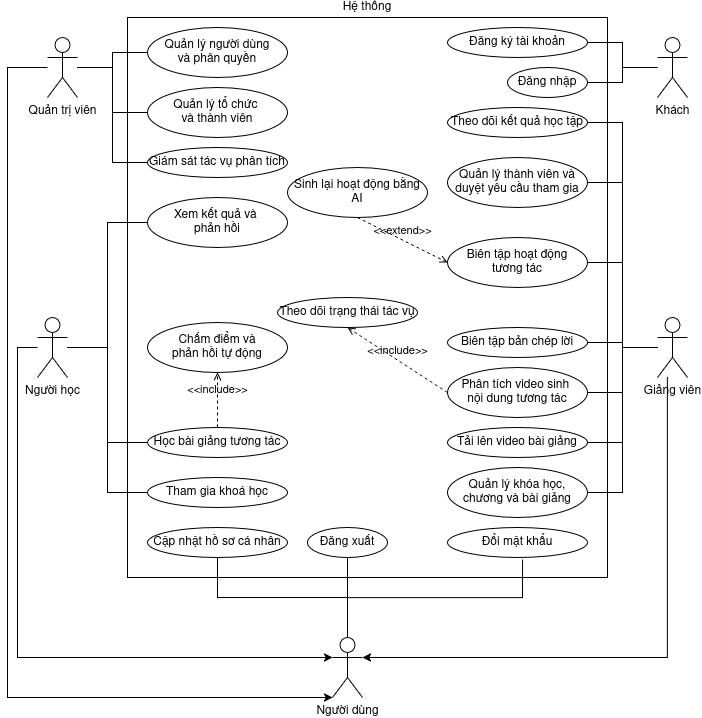

The diagram above was exported from draw.io. Its source (the exported page's mxGraphModel, read from the mxfile embedded in the PNG):
<mxGraphModel dx="756" dy="502" grid="1" gridSize="10" guides="1" tooltips="1" connect="1" arrows="1" fold="1" page="1" pageScale="1" pageWidth="850" pageHeight="1100" math="0" shadow="0">
  <root>
    <mxCell id="0" />
    <mxCell id="1" parent="0" />
    <mxCell id="r5uIT-O1cK9U6dfs-KlV-1" parent="1" style="shape=umlActor;verticalLabelPosition=bottom;verticalAlign=top;html=1;" value="Quản trị viên" vertex="1">
      <mxGeometry height="60" width="30" x="120" y="180" as="geometry" />
    </mxCell>
    <mxCell id="r5uIT-O1cK9U6dfs-KlV-2" parent="1" style="html=1;whiteSpace=wrap;labelPosition=center;verticalLabelPosition=top;align=center;verticalAlign=bottom;" value="Hệ thống" vertex="1">
      <mxGeometry height="560" width="480" x="200" y="160" as="geometry" />
    </mxCell>
    <mxCell id="r5uIT-O1cK9U6dfs-KlV-3" parent="1" style="ellipse;whiteSpace=wrap;html=1;" value="Đăng ký tài khoản" vertex="1">
      <mxGeometry height="30" width="140" x="520" y="170" as="geometry" />
    </mxCell>
    <mxCell id="r5uIT-O1cK9U6dfs-KlV-4" parent="1" style="ellipse;whiteSpace=wrap;html=1;" value="Đăng nhập" vertex="1">
      <mxGeometry height="30" width="80" x="580" y="210" as="geometry" />
    </mxCell>
    <mxCell id="r5uIT-O1cK9U6dfs-KlV-32" edge="1" parent="1" source="r5uIT-O1cK9U6dfs-KlV-5" style="edgeStyle=orthogonalEdgeStyle;rounded=0;orthogonalLoop=1;jettySize=auto;html=1;entryX=1;entryY=0.5;entryDx=0;entryDy=0;endArrow=none;endFill=0;" target="r5uIT-O1cK9U6dfs-KlV-3">
      <mxGeometry relative="1" as="geometry" />
    </mxCell>
    <mxCell id="r5uIT-O1cK9U6dfs-KlV-33" edge="1" parent="1" source="r5uIT-O1cK9U6dfs-KlV-5" style="edgeStyle=orthogonalEdgeStyle;rounded=0;orthogonalLoop=1;jettySize=auto;html=1;entryX=1;entryY=0.5;entryDx=0;entryDy=0;endArrow=none;endFill=0;" target="r5uIT-O1cK9U6dfs-KlV-4">
      <mxGeometry relative="1" as="geometry" />
    </mxCell>
    <mxCell id="r5uIT-O1cK9U6dfs-KlV-5" parent="1" style="shape=umlActor;verticalLabelPosition=bottom;verticalAlign=top;html=1;" value="Khách" vertex="1">
      <mxGeometry height="60" width="30" x="730" y="180" as="geometry" />
    </mxCell>
    <mxCell id="r5uIT-O1cK9U6dfs-KlV-39" edge="1" parent="1" source="r5uIT-O1cK9U6dfs-KlV-6" style="edgeStyle=orthogonalEdgeStyle;rounded=0;orthogonalLoop=1;jettySize=auto;html=1;entryX=0;entryY=0.5;entryDx=0;entryDy=0;endArrow=none;endFill=0;" target="r5uIT-O1cK9U6dfs-KlV-15">
      <mxGeometry relative="1" as="geometry" />
    </mxCell>
    <mxCell id="r5uIT-O1cK9U6dfs-KlV-53" edge="1" parent="1" source="r5uIT-O1cK9U6dfs-KlV-6" style="edgeStyle=orthogonalEdgeStyle;rounded=0;orthogonalLoop=1;jettySize=auto;html=1;entryX=0;entryY=0.5;entryDx=0;entryDy=0;endArrow=none;endFill=0;" target="r5uIT-O1cK9U6dfs-KlV-14">
      <mxGeometry relative="1" as="geometry" />
    </mxCell>
    <mxCell id="r5uIT-O1cK9U6dfs-KlV-54" edge="1" parent="1" source="r5uIT-O1cK9U6dfs-KlV-6" style="edgeStyle=orthogonalEdgeStyle;rounded=0;orthogonalLoop=1;jettySize=auto;html=1;entryX=0;entryY=0.5;entryDx=0;entryDy=0;endArrow=none;endFill=0;" target="r5uIT-O1cK9U6dfs-KlV-13">
      <mxGeometry relative="1" as="geometry" />
    </mxCell>
    <mxCell id="r5uIT-O1cK9U6dfs-KlV-6" parent="1" style="shape=umlActor;verticalLabelPosition=bottom;verticalAlign=top;html=1;" value="Người học" vertex="1">
      <mxGeometry height="60" width="30" x="110" y="460" as="geometry" />
    </mxCell>
    <mxCell id="r5uIT-O1cK9U6dfs-KlV-34" edge="1" parent="1" source="r5uIT-O1cK9U6dfs-KlV-7" style="edgeStyle=orthogonalEdgeStyle;rounded=0;orthogonalLoop=1;jettySize=auto;html=1;entryX=0.5;entryY=1;entryDx=0;entryDy=0;exitX=0.5;exitY=0;exitDx=0;exitDy=0;exitPerimeter=0;endArrow=none;endFill=0;" target="r5uIT-O1cK9U6dfs-KlV-10">
      <mxGeometry relative="1" as="geometry" />
    </mxCell>
    <mxCell id="r5uIT-O1cK9U6dfs-KlV-35" edge="1" parent="1" source="r5uIT-O1cK9U6dfs-KlV-7" style="edgeStyle=orthogonalEdgeStyle;rounded=0;orthogonalLoop=1;jettySize=auto;html=1;entryX=0.5;entryY=1;entryDx=0;entryDy=0;endArrow=none;endFill=0;" target="r5uIT-O1cK9U6dfs-KlV-12">
      <mxGeometry relative="1" as="geometry" />
    </mxCell>
    <mxCell id="r5uIT-O1cK9U6dfs-KlV-36" edge="1" parent="1" source="r5uIT-O1cK9U6dfs-KlV-7" style="edgeStyle=orthogonalEdgeStyle;rounded=0;orthogonalLoop=1;jettySize=auto;html=1;exitX=0.5;exitY=0;exitDx=0;exitDy=0;exitPerimeter=0;entryX=0.536;entryY=1.063;entryDx=0;entryDy=0;entryPerimeter=0;endArrow=none;endFill=0;" target="r5uIT-O1cK9U6dfs-KlV-11">
      <mxGeometry relative="1" as="geometry">
        <mxPoint x="520" y="790" as="targetPoint" />
      </mxGeometry>
    </mxCell>
    <mxCell id="r5uIT-O1cK9U6dfs-KlV-7" parent="1" style="shape=umlActor;verticalLabelPosition=bottom;verticalAlign=top;html=1;" value="Người dùng" vertex="1">
      <mxGeometry height="60" width="30" x="405" y="780" as="geometry" />
    </mxCell>
    <mxCell id="r5uIT-O1cK9U6dfs-KlV-40" edge="1" parent="1" source="r5uIT-O1cK9U6dfs-KlV-8" style="edgeStyle=orthogonalEdgeStyle;rounded=0;orthogonalLoop=1;jettySize=auto;html=1;entryX=1;entryY=0.5;entryDx=0;entryDy=0;endArrow=none;endFill=0;" target="r5uIT-O1cK9U6dfs-KlV-19">
      <mxGeometry relative="1" as="geometry" />
    </mxCell>
    <mxCell id="r5uIT-O1cK9U6dfs-KlV-41" edge="1" parent="1" source="r5uIT-O1cK9U6dfs-KlV-8" style="edgeStyle=orthogonalEdgeStyle;rounded=0;orthogonalLoop=1;jettySize=auto;html=1;entryX=1;entryY=0.5;entryDx=0;entryDy=0;endArrow=none;endFill=0;" target="r5uIT-O1cK9U6dfs-KlV-17">
      <mxGeometry relative="1" as="geometry" />
    </mxCell>
    <mxCell id="r5uIT-O1cK9U6dfs-KlV-42" edge="1" parent="1" source="r5uIT-O1cK9U6dfs-KlV-8" style="edgeStyle=orthogonalEdgeStyle;rounded=0;orthogonalLoop=1;jettySize=auto;html=1;entryX=1;entryY=0.5;entryDx=0;entryDy=0;endArrow=none;endFill=0;" target="r5uIT-O1cK9U6dfs-KlV-21">
      <mxGeometry relative="1" as="geometry" />
    </mxCell>
    <mxCell id="r5uIT-O1cK9U6dfs-KlV-43" edge="1" parent="1" source="r5uIT-O1cK9U6dfs-KlV-8" style="edgeStyle=orthogonalEdgeStyle;rounded=0;orthogonalLoop=1;jettySize=auto;html=1;entryX=1;entryY=0.5;entryDx=0;entryDy=0;endArrow=none;endFill=0;" target="r5uIT-O1cK9U6dfs-KlV-22">
      <mxGeometry relative="1" as="geometry" />
    </mxCell>
    <mxCell id="r5uIT-O1cK9U6dfs-KlV-44" edge="1" parent="1" source="r5uIT-O1cK9U6dfs-KlV-8" style="edgeStyle=orthogonalEdgeStyle;rounded=0;orthogonalLoop=1;jettySize=auto;html=1;entryX=1;entryY=0.5;entryDx=0;entryDy=0;endArrow=none;endFill=0;" target="r5uIT-O1cK9U6dfs-KlV-23">
      <mxGeometry relative="1" as="geometry" />
    </mxCell>
    <mxCell id="r5uIT-O1cK9U6dfs-KlV-45" edge="1" parent="1" source="r5uIT-O1cK9U6dfs-KlV-8" style="edgeStyle=orthogonalEdgeStyle;rounded=0;orthogonalLoop=1;jettySize=auto;html=1;entryX=1;entryY=0.5;entryDx=0;entryDy=0;endArrow=none;endFill=0;" target="r5uIT-O1cK9U6dfs-KlV-24">
      <mxGeometry relative="1" as="geometry" />
    </mxCell>
    <mxCell id="r5uIT-O1cK9U6dfs-KlV-46" edge="1" parent="1" source="r5uIT-O1cK9U6dfs-KlV-8" style="edgeStyle=orthogonalEdgeStyle;rounded=0;orthogonalLoop=1;jettySize=auto;html=1;entryX=1;entryY=0.5;entryDx=0;entryDy=0;endArrow=none;endFill=0;" target="r5uIT-O1cK9U6dfs-KlV-25">
      <mxGeometry relative="1" as="geometry" />
    </mxCell>
    <mxCell id="r5uIT-O1cK9U6dfs-KlV-8" parent="1" style="shape=umlActor;verticalLabelPosition=bottom;verticalAlign=top;html=1;" value="Giảng viên" vertex="1">
      <mxGeometry height="60" width="30" x="730" y="460" as="geometry" />
    </mxCell>
    <mxCell id="r5uIT-O1cK9U6dfs-KlV-10" parent="1" style="ellipse;whiteSpace=wrap;html=1;" value="Cập nhật hồ sơ cá nhân" vertex="1">
      <mxGeometry height="30" width="140" x="220" y="670" as="geometry" />
    </mxCell>
    <mxCell id="r5uIT-O1cK9U6dfs-KlV-11" parent="1" style="ellipse;whiteSpace=wrap;html=1;" value="Đổi mật khẩu" vertex="1">
      <mxGeometry height="30" width="140" x="520" y="670" as="geometry" />
    </mxCell>
    <mxCell id="r5uIT-O1cK9U6dfs-KlV-12" parent="1" style="ellipse;whiteSpace=wrap;html=1;" value="Đăng xuất" vertex="1">
      <mxGeometry height="30" width="80" x="380" y="670" as="geometry" />
    </mxCell>
    <mxCell id="r5uIT-O1cK9U6dfs-KlV-13" parent="1" style="ellipse;whiteSpace=wrap;html=1;" value="Tham gia khoá học" vertex="1">
      <mxGeometry height="30" width="140" x="220" y="620" as="geometry" />
    </mxCell>
    <mxCell id="r5uIT-O1cK9U6dfs-KlV-14" parent="1" style="ellipse;whiteSpace=wrap;html=1;" value="Học bài giảng tương tác" vertex="1">
      <mxGeometry height="30" width="140" x="220" y="570" as="geometry" />
    </mxCell>
    <mxCell id="r5uIT-O1cK9U6dfs-KlV-15" parent="1" style="ellipse;whiteSpace=wrap;html=1;" value="&lt;div&gt;Xem kết quả và&amp;nbsp;&lt;/div&gt;&lt;div&gt;phản hồi&lt;/div&gt;" vertex="1">
      <mxGeometry height="50" width="140" x="220" y="340" as="geometry" />
    </mxCell>
    <mxCell id="r5uIT-O1cK9U6dfs-KlV-17" parent="1" style="ellipse;whiteSpace=wrap;html=1;" value="Tải lên video bài giảng" vertex="1">
      <mxGeometry height="30" width="140" x="520" y="570" as="geometry" />
    </mxCell>
    <mxCell id="r5uIT-O1cK9U6dfs-KlV-19" parent="1" style="ellipse;whiteSpace=wrap;html=1;align=center;verticalAlign=middle;" value="Quản lý khóa học, chương và bài giảng" vertex="1">
      <mxGeometry height="50" width="140" x="520" y="610" as="geometry" />
    </mxCell>
    <mxCell id="r5uIT-O1cK9U6dfs-KlV-21" parent="1" style="ellipse;whiteSpace=wrap;html=1;" value="&lt;div&gt;Phân tích video sinh&amp;nbsp;&lt;/div&gt;&lt;div&gt;nội dung tương tác&lt;/div&gt;" vertex="1">
      <mxGeometry height="50" width="140" x="520" y="510" as="geometry" />
    </mxCell>
    <mxCell id="r5uIT-O1cK9U6dfs-KlV-22" parent="1" style="ellipse;whiteSpace=wrap;html=1;" value="Biên tập bản chép lời" vertex="1">
      <mxGeometry height="30" width="140" x="520" y="470" as="geometry" />
    </mxCell>
    <mxCell id="r5uIT-O1cK9U6dfs-KlV-23" parent="1" style="ellipse;whiteSpace=wrap;html=1;" value="&lt;div&gt;Biên tập hoạt động&lt;/div&gt;&lt;div&gt;tương tác&lt;/div&gt;" vertex="1">
      <mxGeometry height="50" width="140" x="520" y="380" as="geometry" />
    </mxCell>
    <mxCell id="r5uIT-O1cK9U6dfs-KlV-24" parent="1" style="ellipse;whiteSpace=wrap;html=1;" value="Quản lý thành viên và duyệt yêu cầu tham gia" vertex="1">
      <mxGeometry height="50" width="140" x="520" y="300" as="geometry" />
    </mxCell>
    <mxCell id="r5uIT-O1cK9U6dfs-KlV-25" parent="1" style="ellipse;whiteSpace=wrap;html=1;" value="Theo dõi kết quả học tập" vertex="1">
      <mxGeometry height="30" width="140" x="520" y="250" as="geometry" />
    </mxCell>
    <mxCell id="r5uIT-O1cK9U6dfs-KlV-26" parent="1" style="ellipse;whiteSpace=wrap;html=1;align=center;verticalAlign=middle;" value="&lt;div&gt;Quản lý người dùng&lt;/div&gt;&lt;div&gt;và phân quyền&lt;/div&gt;" vertex="1">
      <mxGeometry height="50" width="140" x="220" y="170" as="geometry" />
    </mxCell>
    <mxCell id="r5uIT-O1cK9U6dfs-KlV-27" parent="1" style="ellipse;whiteSpace=wrap;html=1;" value="&lt;div&gt;Quản lý tổ chức&amp;nbsp;&lt;/div&gt;&lt;div&gt;và thành viên&lt;/div&gt;" vertex="1">
      <mxGeometry height="50" width="140" x="220" y="230" as="geometry" />
    </mxCell>
    <mxCell id="r5uIT-O1cK9U6dfs-KlV-28" parent="1" style="ellipse;whiteSpace=wrap;html=1;" value="Giám sát tác vụ phân tích" vertex="1">
      <mxGeometry height="30" width="140" x="220" y="290" as="geometry" />
    </mxCell>
    <mxCell id="r5uIT-O1cK9U6dfs-KlV-29" parent="1" style="ellipse;whiteSpace=wrap;html=1;" value="&lt;div&gt;Chấm điểm và&lt;/div&gt;&lt;div&gt;phản hồi tự động&lt;/div&gt;" vertex="1">
      <mxGeometry height="50" width="140" x="220" y="465" as="geometry" />
    </mxCell>
    <mxCell id="r5uIT-O1cK9U6dfs-KlV-30" parent="1" style="ellipse;whiteSpace=wrap;html=1;" value="Theo dõi trạng thái tác vụ" vertex="1">
      <mxGeometry height="30" width="140" x="350" y="440" as="geometry" />
    </mxCell>
    <mxCell id="r5uIT-O1cK9U6dfs-KlV-31" parent="1" style="ellipse;whiteSpace=wrap;html=1;" value="Sinh lại hoạt động bằng AI" vertex="1">
      <mxGeometry height="50" width="140" x="360" y="310" as="geometry" />
    </mxCell>
    <mxCell id="r5uIT-O1cK9U6dfs-KlV-47" edge="1" parent="1" source="r5uIT-O1cK9U6dfs-KlV-1" style="edgeStyle=orthogonalEdgeStyle;rounded=0;orthogonalLoop=1;jettySize=auto;html=1;entryX=0;entryY=0.5;entryDx=0;entryDy=0;endArrow=none;endFill=0;" target="r5uIT-O1cK9U6dfs-KlV-26">
      <mxGeometry relative="1" as="geometry" />
    </mxCell>
    <mxCell id="r5uIT-O1cK9U6dfs-KlV-48" edge="1" parent="1" source="r5uIT-O1cK9U6dfs-KlV-1" style="edgeStyle=orthogonalEdgeStyle;rounded=0;orthogonalLoop=1;jettySize=auto;html=1;entryX=0;entryY=0.5;entryDx=0;entryDy=0;endArrow=none;endFill=0;" target="r5uIT-O1cK9U6dfs-KlV-27">
      <mxGeometry relative="1" as="geometry" />
    </mxCell>
    <mxCell id="r5uIT-O1cK9U6dfs-KlV-49" edge="1" parent="1" source="r5uIT-O1cK9U6dfs-KlV-1" style="edgeStyle=orthogonalEdgeStyle;rounded=0;orthogonalLoop=1;jettySize=auto;html=1;entryX=0;entryY=0.5;entryDx=0;entryDy=0;endArrow=none;endFill=0;" target="r5uIT-O1cK9U6dfs-KlV-28">
      <mxGeometry relative="1" as="geometry" />
    </mxCell>
    <mxCell id="r5uIT-O1cK9U6dfs-KlV-57" edge="1" parent="1" source="r5uIT-O1cK9U6dfs-KlV-6" style="edgeStyle=orthogonalEdgeStyle;rounded=0;orthogonalLoop=1;jettySize=auto;html=1;entryX=0;entryY=0.3333333333333333;entryDx=0;entryDy=0;entryPerimeter=0;" target="r5uIT-O1cK9U6dfs-KlV-7">
      <mxGeometry relative="1" as="geometry">
        <Array as="points">
          <mxPoint x="90" y="490" />
          <mxPoint x="90" y="800" />
        </Array>
      </mxGeometry>
    </mxCell>
    <mxCell id="r5uIT-O1cK9U6dfs-KlV-59" edge="1" parent="1" source="r5uIT-O1cK9U6dfs-KlV-8" style="edgeStyle=orthogonalEdgeStyle;rounded=0;orthogonalLoop=1;jettySize=auto;html=1;entryX=1;entryY=0.3333333333333333;entryDx=0;entryDy=0;entryPerimeter=0;" target="r5uIT-O1cK9U6dfs-KlV-7">
      <mxGeometry relative="1" as="geometry">
        <Array as="points">
          <mxPoint x="740" y="490" />
          <mxPoint x="740" y="800" />
        </Array>
      </mxGeometry>
    </mxCell>
    <mxCell id="r5uIT-O1cK9U6dfs-KlV-60" edge="1" parent="1" source="r5uIT-O1cK9U6dfs-KlV-1" style="edgeStyle=orthogonalEdgeStyle;rounded=0;orthogonalLoop=1;jettySize=auto;html=1;entryX=0;entryY=1;entryDx=0;entryDy=0;entryPerimeter=0;" target="r5uIT-O1cK9U6dfs-KlV-7">
      <mxGeometry relative="1" as="geometry">
        <Array as="points">
          <mxPoint x="80" y="210" />
          <mxPoint x="80" y="840" />
        </Array>
      </mxGeometry>
    </mxCell>
    <mxCell id="r5uIT-O1cK9U6dfs-KlV-61" edge="1" parent="1" source="r5uIT-O1cK9U6dfs-KlV-14" style="html=1;verticalAlign=bottom;labelBackgroundColor=none;endArrow=open;endFill=0;dashed=1;rounded=0;exitX=0.5;exitY=0;exitDx=0;exitDy=0;entryX=0.5;entryY=1;entryDx=0;entryDy=0;" target="r5uIT-O1cK9U6dfs-KlV-29" value="&amp;lt;&amp;lt;include&amp;gt;&amp;gt;">
      <mxGeometry relative="1" width="160" as="geometry">
        <mxPoint x="149.9999999999984" y="380" as="sourcePoint" />
        <mxPoint x="350" y="355" as="targetPoint" />
      </mxGeometry>
    </mxCell>
    <mxCell id="r5uIT-O1cK9U6dfs-KlV-63" edge="1" parent="1" source="r5uIT-O1cK9U6dfs-KlV-21" style="html=1;verticalAlign=bottom;labelBackgroundColor=none;endArrow=open;endFill=0;dashed=1;rounded=0;entryX=0.5;entryY=1;entryDx=0;entryDy=0;exitX=0;exitY=0.5;exitDx=0;exitDy=0;" target="r5uIT-O1cK9U6dfs-KlV-30" value="&amp;lt;&amp;lt;include&amp;gt;&amp;gt;">
      <mxGeometry relative="1" width="160" as="geometry">
        <mxPoint x="380" y="530" as="sourcePoint" />
        <mxPoint x="390" y="480" as="targetPoint" />
      </mxGeometry>
    </mxCell>
    <mxCell id="r5uIT-O1cK9U6dfs-KlV-64" edge="1" parent="1" source="r5uIT-O1cK9U6dfs-KlV-31" style="html=1;verticalAlign=bottom;labelBackgroundColor=none;endArrow=open;endFill=0;dashed=1;rounded=0;exitX=0.5;exitY=1;exitDx=0;exitDy=0;entryX=0;entryY=0.5;entryDx=0;entryDy=0;" target="r5uIT-O1cK9U6dfs-KlV-23" value="&amp;lt;&amp;lt;extend&amp;gt;&amp;gt;">
      <mxGeometry relative="1" width="160" x="0.0073" as="geometry">
        <mxPoint as="offset" />
        <mxPoint x="345" y="400" as="sourcePoint" />
        <mxPoint x="505" y="400" as="targetPoint" />
      </mxGeometry>
    </mxCell>
  </root>
</mxGraphModel>